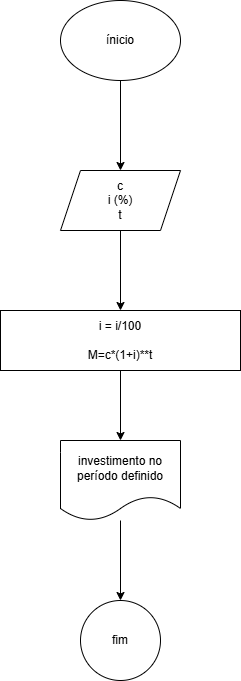

The diagram above was exported from draw.io. Its source (the exported page's mxGraphModel, read from the mxfile embedded in the PNG):
<mxGraphModel dx="1434" dy="780" grid="1" gridSize="10" guides="1" tooltips="1" connect="1" arrows="1" fold="1" page="1" pageScale="1" pageWidth="827" pageHeight="1169" math="0" shadow="0">
  <root>
    <mxCell id="0" />
    <mxCell id="1" parent="0" />
    <mxCell id="_6QA2vmv6Dn0_qWN_cAN-3" value="" style="edgeStyle=orthogonalEdgeStyle;rounded=0;orthogonalLoop=1;jettySize=auto;html=1;" edge="1" parent="1" source="_6QA2vmv6Dn0_qWN_cAN-1" target="_6QA2vmv6Dn0_qWN_cAN-2">
      <mxGeometry relative="1" as="geometry" />
    </mxCell>
    <mxCell id="_6QA2vmv6Dn0_qWN_cAN-1" value="ínicio" style="ellipse;whiteSpace=wrap;html=1;" vertex="1" parent="1">
      <mxGeometry x="354" y="40" width="120" height="80" as="geometry" />
    </mxCell>
    <mxCell id="_6QA2vmv6Dn0_qWN_cAN-5" value="" style="edgeStyle=orthogonalEdgeStyle;rounded=0;orthogonalLoop=1;jettySize=auto;html=1;" edge="1" parent="1" source="_6QA2vmv6Dn0_qWN_cAN-2" target="_6QA2vmv6Dn0_qWN_cAN-4">
      <mxGeometry relative="1" as="geometry" />
    </mxCell>
    <mxCell id="_6QA2vmv6Dn0_qWN_cAN-2" value="&lt;div&gt;&lt;span style=&quot;background-color: transparent; color: light-dark(rgb(0, 0, 0), rgb(255, 255, 255));&quot;&gt;c&lt;/span&gt;&lt;/div&gt;&lt;span style=&quot;background-color: transparent; color: light-dark(rgb(0, 0, 0), rgb(255, 255, 255));&quot;&gt;i (%)&lt;/span&gt;&lt;div&gt;t&lt;/div&gt;" style="shape=parallelogram;perimeter=parallelogramPerimeter;whiteSpace=wrap;html=1;fixedSize=1;" vertex="1" parent="1">
      <mxGeometry x="354" y="210" width="120" height="60" as="geometry" />
    </mxCell>
    <mxCell id="_6QA2vmv6Dn0_qWN_cAN-9" value="" style="edgeStyle=orthogonalEdgeStyle;rounded=0;orthogonalLoop=1;jettySize=auto;html=1;" edge="1" parent="1" source="_6QA2vmv6Dn0_qWN_cAN-4" target="_6QA2vmv6Dn0_qWN_cAN-8">
      <mxGeometry relative="1" as="geometry" />
    </mxCell>
    <mxCell id="_6QA2vmv6Dn0_qWN_cAN-4" value="&lt;div&gt;i = i/100&lt;/div&gt;&lt;div&gt;&lt;br&gt;&lt;/div&gt;M=c*(1+i)**t" style="whiteSpace=wrap;html=1;" vertex="1" parent="1">
      <mxGeometry x="294" y="350" width="240" height="60" as="geometry" />
    </mxCell>
    <mxCell id="_6QA2vmv6Dn0_qWN_cAN-11" value="" style="edgeStyle=orthogonalEdgeStyle;rounded=0;orthogonalLoop=1;jettySize=auto;html=1;" edge="1" parent="1" source="_6QA2vmv6Dn0_qWN_cAN-8" target="_6QA2vmv6Dn0_qWN_cAN-10">
      <mxGeometry relative="1" as="geometry" />
    </mxCell>
    <mxCell id="_6QA2vmv6Dn0_qWN_cAN-8" value="investimento no período definido" style="shape=document;whiteSpace=wrap;html=1;boundedLbl=1;" vertex="1" parent="1">
      <mxGeometry x="354" y="480" width="120" height="80" as="geometry" />
    </mxCell>
    <mxCell id="_6QA2vmv6Dn0_qWN_cAN-10" value="fim" style="ellipse;whiteSpace=wrap;html=1;" vertex="1" parent="1">
      <mxGeometry x="374" y="640" width="80" height="80" as="geometry" />
    </mxCell>
  </root>
</mxGraphModel>